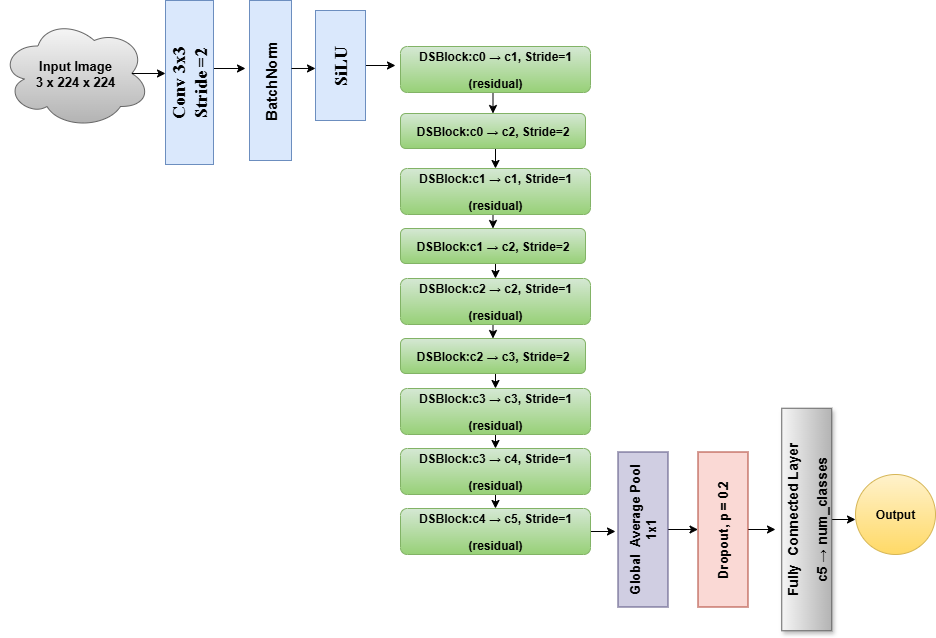

The diagram above was exported from draw.io. Its source (the exported page's mxGraphModel, read from the mxfile embedded in the PNG):
<mxGraphModel dx="1303" dy="703" grid="1" gridSize="10" guides="1" tooltips="1" connect="1" arrows="1" fold="1" page="1" pageScale="1" pageWidth="1169" pageHeight="1654" math="0" shadow="0">
  <root>
    <mxCell id="0" />
    <mxCell id="1" parent="0" />
    <mxCell id="pgzEsScPh1fTldkZnOe3-56" style="edgeStyle=orthogonalEdgeStyle;rounded=0;orthogonalLoop=1;jettySize=auto;html=1;exitX=0.5;exitY=1;exitDx=0;exitDy=0;" edge="1" parent="1">
      <mxGeometry relative="1" as="geometry">
        <mxPoint x="270" y="110.5" as="targetPoint" />
        <mxPoint x="237.99999999999955" y="110.00000000000011" as="sourcePoint" />
      </mxGeometry>
    </mxCell>
    <mxCell id="pgzEsScPh1fTldkZnOe3-2" value="&lt;font face=&quot;Times New Roman&quot; style=&quot;font-size: 18px;&quot;&gt;&lt;b style=&quot;&quot;&gt;Conv 3x3&lt;/b&gt;&lt;/font&gt;&lt;div&gt;&lt;font face=&quot;Times New Roman&quot; style=&quot;font-size: 18px;&quot;&gt;&lt;b style=&quot;&quot;&gt;Stride =2&lt;/b&gt;&lt;/font&gt;&lt;/div&gt;" style="rounded=0;whiteSpace=wrap;html=1;rotation=-90;fillColor=#dae8fc;strokeColor=#6c8ebf;" vertex="1" parent="1">
      <mxGeometry x="132" y="100" width="164" height="48" as="geometry" />
    </mxCell>
    <mxCell id="pgzEsScPh1fTldkZnOe3-4" value="&lt;font style=&quot;font-size: 15px;&quot; face=&quot;Helvetica&quot;&gt;&lt;b style=&quot;&quot;&gt;BatchNorm&lt;/b&gt;&lt;/font&gt;" style="rounded=0;whiteSpace=wrap;html=1;rotation=-90;fillColor=#dae8fc;strokeColor=#6c8ebf;" vertex="1" parent="1">
      <mxGeometry x="215" y="101" width="160" height="42" as="geometry" />
    </mxCell>
    <mxCell id="pgzEsScPh1fTldkZnOe3-52" style="edgeStyle=orthogonalEdgeStyle;rounded=0;orthogonalLoop=1;jettySize=auto;html=1;exitX=0.5;exitY=1;exitDx=0;exitDy=0;" edge="1" parent="1" source="pgzEsScPh1fTldkZnOe3-6">
      <mxGeometry relative="1" as="geometry">
        <mxPoint x="420" y="107" as="targetPoint" />
      </mxGeometry>
    </mxCell>
    <mxCell id="pgzEsScPh1fTldkZnOe3-6" value="&lt;b&gt;&lt;font face=&quot;Times New Roman&quot; style=&quot;font-size: 18px;&quot;&gt;SiLU&lt;/font&gt;&lt;/b&gt;" style="rounded=0;whiteSpace=wrap;html=1;rotation=-90;fillColor=#dae8fc;strokeColor=#6c8ebf;" vertex="1" parent="1">
      <mxGeometry x="310" y="82" width="110" height="50" as="geometry" />
    </mxCell>
    <mxCell id="pgzEsScPh1fTldkZnOe3-7" value="&lt;b&gt;&lt;font style=&quot;font-size: 13px;&quot;&gt;Input Image&lt;/font&gt;&lt;/b&gt;&lt;div style=&quot;text-align: start;&quot;&gt;&lt;b&gt;&lt;font style=&quot;font-size: 13px;&quot;&gt;3 x 224 x 224&lt;/font&gt;&lt;/b&gt;&lt;/div&gt;" style="ellipse;shape=cloud;whiteSpace=wrap;html=1;fillColor=#f5f5f5;gradientColor=#b3b3b3;strokeColor=#666666;" vertex="1" parent="1">
      <mxGeometry x="25" y="60" width="150" height="110" as="geometry" />
    </mxCell>
    <mxCell id="pgzEsScPh1fTldkZnOe3-8" style="edgeStyle=orthogonalEdgeStyle;rounded=0;orthogonalLoop=1;jettySize=auto;html=1;exitX=0.5;exitY=1;exitDx=0;exitDy=0;entryX=0.5;entryY=0;entryDx=0;entryDy=0;" edge="1" parent="1" source="pgzEsScPh1fTldkZnOe3-9" target="pgzEsScPh1fTldkZnOe3-11">
      <mxGeometry relative="1" as="geometry" />
    </mxCell>
    <mxCell id="pgzEsScPh1fTldkZnOe3-9" value="&lt;p&gt;&lt;b&gt;&lt;font face=&quot;Helvetica&quot;&gt;DSBlock:c0&amp;nbsp;&lt;/font&gt;&lt;/b&gt;&lt;span style=&quot;background-color: transparent; color: light-dark(rgb(0, 0, 0), rgb(255, 255, 255));&quot;&gt;→&amp;nbsp;&lt;/span&gt;&lt;b style=&quot;background-color: transparent; color: light-dark(rgb(0, 0, 0), rgb(255, 255, 255));&quot;&gt;&lt;font face=&quot;Helvetica&quot;&gt;c1, Stride=1&lt;/font&gt;&lt;/b&gt;&lt;/p&gt;&lt;p&gt;&lt;b&gt;&lt;font face=&quot;Helvetica&quot;&gt;(residual)&lt;/font&gt;&lt;/b&gt;&lt;/p&gt;" style="rounded=1;whiteSpace=wrap;html=1;rotation=0;fillColor=#d5e8d4;strokeColor=#82b366;gradientColor=#97d077;" vertex="1" parent="1">
      <mxGeometry x="425" y="88" width="190" height="46" as="geometry" />
    </mxCell>
    <mxCell id="pgzEsScPh1fTldkZnOe3-10" style="edgeStyle=orthogonalEdgeStyle;rounded=0;orthogonalLoop=1;jettySize=auto;html=1;exitX=0.5;exitY=1;exitDx=0;exitDy=0;entryX=0.5;entryY=0;entryDx=0;entryDy=0;" edge="1" parent="1" source="pgzEsScPh1fTldkZnOe3-11" target="pgzEsScPh1fTldkZnOe3-13">
      <mxGeometry relative="1" as="geometry" />
    </mxCell>
    <mxCell id="pgzEsScPh1fTldkZnOe3-11" value="&lt;p&gt;&lt;b&gt;DSBlock:c0&amp;nbsp;&lt;/b&gt;&lt;span style=&quot;color: light-dark(rgb(0, 0, 0), rgb(255, 255, 255)); background-color: transparent;&quot;&gt;→&amp;nbsp;&lt;/span&gt;&lt;b style=&quot;color: light-dark(rgb(0, 0, 0), rgb(255, 255, 255)); background-color: transparent;&quot;&gt;c2, Stride=2&lt;/b&gt;&lt;/p&gt;" style="rounded=1;whiteSpace=wrap;html=1;rotation=0;fillColor=#d5e8d4;strokeColor=#82b366;gradientColor=#97d077;" vertex="1" parent="1">
      <mxGeometry x="425" y="155" width="185" height="35" as="geometry" />
    </mxCell>
    <mxCell id="pgzEsScPh1fTldkZnOe3-12" style="edgeStyle=orthogonalEdgeStyle;rounded=0;orthogonalLoop=1;jettySize=auto;html=1;exitX=0.5;exitY=1;exitDx=0;exitDy=0;entryX=0.5;entryY=0;entryDx=0;entryDy=0;" edge="1" parent="1" source="pgzEsScPh1fTldkZnOe3-13" target="pgzEsScPh1fTldkZnOe3-16">
      <mxGeometry relative="1" as="geometry" />
    </mxCell>
    <mxCell id="pgzEsScPh1fTldkZnOe3-13" value="&lt;p&gt;&lt;b&gt;DSBlock:c1&amp;nbsp;&lt;/b&gt;&lt;span style=&quot;background-color: transparent; color: light-dark(rgb(0, 0, 0), rgb(255, 255, 255));&quot;&gt;→&amp;nbsp;&lt;/span&gt;&lt;b style=&quot;background-color: transparent; color: light-dark(rgb(0, 0, 0), rgb(255, 255, 255));&quot;&gt;c1, Stride=1&lt;/b&gt;&lt;/p&gt;&lt;p&gt;&lt;b&gt;(residual)&lt;/b&gt;&lt;/p&gt;" style="rounded=1;whiteSpace=wrap;html=1;rotation=0;fillColor=#d5e8d4;strokeColor=#82b366;gradientColor=#97d077;" vertex="1" parent="1">
      <mxGeometry x="425" y="210" width="190" height="46" as="geometry" />
    </mxCell>
    <mxCell id="pgzEsScPh1fTldkZnOe3-14" style="edgeStyle=orthogonalEdgeStyle;rounded=0;orthogonalLoop=1;jettySize=auto;html=1;exitX=0.5;exitY=1;exitDx=0;exitDy=0;" edge="1" parent="1" source="pgzEsScPh1fTldkZnOe3-16">
      <mxGeometry relative="1" as="geometry">
        <mxPoint x="518" y="305" as="targetPoint" />
      </mxGeometry>
    </mxCell>
    <mxCell id="pgzEsScPh1fTldkZnOe3-15" style="edgeStyle=orthogonalEdgeStyle;rounded=0;orthogonalLoop=1;jettySize=auto;html=1;exitX=0.5;exitY=1;exitDx=0;exitDy=0;entryX=0.5;entryY=0;entryDx=0;entryDy=0;" edge="1" parent="1" source="pgzEsScPh1fTldkZnOe3-16" target="pgzEsScPh1fTldkZnOe3-18">
      <mxGeometry relative="1" as="geometry" />
    </mxCell>
    <mxCell id="pgzEsScPh1fTldkZnOe3-16" value="&lt;p&gt;&lt;b&gt;DSBlock:c1&amp;nbsp;&lt;/b&gt;&lt;span style=&quot;background-color: transparent; color: light-dark(rgb(0, 0, 0), rgb(255, 255, 255));&quot;&gt;→&amp;nbsp;&lt;/span&gt;&lt;b style=&quot;background-color: transparent; color: light-dark(rgb(0, 0, 0), rgb(255, 255, 255));&quot;&gt;c2, Stride=2&lt;/b&gt;&lt;/p&gt;" style="rounded=1;whiteSpace=wrap;html=1;rotation=0;fillColor=#d5e8d4;strokeColor=#82b366;gradientColor=#97d077;" vertex="1" parent="1">
      <mxGeometry x="425" y="270" width="185" height="35" as="geometry" />
    </mxCell>
    <mxCell id="pgzEsScPh1fTldkZnOe3-17" style="edgeStyle=orthogonalEdgeStyle;rounded=0;orthogonalLoop=1;jettySize=auto;html=1;exitX=0.5;exitY=1;exitDx=0;exitDy=0;entryX=0.5;entryY=0;entryDx=0;entryDy=0;" edge="1" parent="1" source="pgzEsScPh1fTldkZnOe3-18" target="pgzEsScPh1fTldkZnOe3-20">
      <mxGeometry relative="1" as="geometry" />
    </mxCell>
    <mxCell id="pgzEsScPh1fTldkZnOe3-18" value="&lt;p&gt;&lt;b&gt;DSBlock:c2&amp;nbsp;&lt;/b&gt;&lt;span style=&quot;background-color: transparent; color: light-dark(rgb(0, 0, 0), rgb(255, 255, 255));&quot;&gt;→&amp;nbsp;&lt;/span&gt;&lt;b style=&quot;background-color: transparent; color: light-dark(rgb(0, 0, 0), rgb(255, 255, 255));&quot;&gt;c2, Stride=1&lt;/b&gt;&lt;/p&gt;&lt;p&gt;&lt;b&gt;(residual)&lt;/b&gt;&lt;/p&gt;" style="rounded=1;whiteSpace=wrap;html=1;rotation=0;fillColor=#d5e8d4;strokeColor=#82b366;gradientColor=#97d077;" vertex="1" parent="1">
      <mxGeometry x="425" y="320" width="190" height="46" as="geometry" />
    </mxCell>
    <mxCell id="pgzEsScPh1fTldkZnOe3-19" style="edgeStyle=orthogonalEdgeStyle;rounded=0;orthogonalLoop=1;jettySize=auto;html=1;exitX=0.5;exitY=1;exitDx=0;exitDy=0;entryX=0.5;entryY=0;entryDx=0;entryDy=0;" edge="1" parent="1" source="pgzEsScPh1fTldkZnOe3-20" target="pgzEsScPh1fTldkZnOe3-22">
      <mxGeometry relative="1" as="geometry" />
    </mxCell>
    <mxCell id="pgzEsScPh1fTldkZnOe3-20" value="&lt;p&gt;&lt;b&gt;DSBlock:c2&amp;nbsp;&lt;/b&gt;&lt;span style=&quot;color: light-dark(rgb(0, 0, 0), rgb(255, 255, 255)); background-color: transparent;&quot;&gt;→&amp;nbsp;&lt;/span&gt;&lt;b style=&quot;color: light-dark(rgb(0, 0, 0), rgb(255, 255, 255)); background-color: transparent;&quot;&gt;c3, Stride=2&lt;/b&gt;&lt;/p&gt;" style="rounded=1;whiteSpace=wrap;html=1;rotation=0;fillColor=#d5e8d4;strokeColor=#82b366;gradientColor=#97d077;" vertex="1" parent="1">
      <mxGeometry x="425" y="380" width="185" height="35" as="geometry" />
    </mxCell>
    <mxCell id="pgzEsScPh1fTldkZnOe3-21" style="edgeStyle=orthogonalEdgeStyle;rounded=0;orthogonalLoop=1;jettySize=auto;html=1;exitX=0.5;exitY=1;exitDx=0;exitDy=0;entryX=0.5;entryY=0;entryDx=0;entryDy=0;" edge="1" parent="1" source="pgzEsScPh1fTldkZnOe3-22" target="pgzEsScPh1fTldkZnOe3-24">
      <mxGeometry relative="1" as="geometry" />
    </mxCell>
    <mxCell id="pgzEsScPh1fTldkZnOe3-22" value="&lt;p&gt;&lt;b&gt;DSBlock:c3&amp;nbsp;&lt;/b&gt;&lt;span style=&quot;background-color: transparent; color: light-dark(rgb(0, 0, 0), rgb(255, 255, 255));&quot;&gt;→&amp;nbsp;&lt;/span&gt;&lt;b style=&quot;background-color: transparent; color: light-dark(rgb(0, 0, 0), rgb(255, 255, 255));&quot;&gt;c3, Stride=1&lt;/b&gt;&lt;/p&gt;&lt;p&gt;&lt;b&gt;(residual)&lt;/b&gt;&lt;/p&gt;" style="rounded=1;whiteSpace=wrap;html=1;rotation=0;fillColor=#d5e8d4;strokeColor=#82b366;gradientColor=#97d077;" vertex="1" parent="1">
      <mxGeometry x="425" y="430" width="190" height="46" as="geometry" />
    </mxCell>
    <mxCell id="pgzEsScPh1fTldkZnOe3-23" style="edgeStyle=orthogonalEdgeStyle;rounded=0;orthogonalLoop=1;jettySize=auto;html=1;exitX=0.5;exitY=1;exitDx=0;exitDy=0;entryX=0.5;entryY=0;entryDx=0;entryDy=0;" edge="1" parent="1" source="pgzEsScPh1fTldkZnOe3-24" target="pgzEsScPh1fTldkZnOe3-25">
      <mxGeometry relative="1" as="geometry" />
    </mxCell>
    <mxCell id="pgzEsScPh1fTldkZnOe3-24" value="&lt;p&gt;&lt;b&gt;DSBlock:c3&amp;nbsp;&lt;/b&gt;&lt;span style=&quot;background-color: transparent; color: light-dark(rgb(0, 0, 0), rgb(255, 255, 255));&quot;&gt;→&amp;nbsp;&lt;/span&gt;&lt;b style=&quot;background-color: transparent; color: light-dark(rgb(0, 0, 0), rgb(255, 255, 255));&quot;&gt;c4, Stride=1&lt;/b&gt;&lt;/p&gt;&lt;p&gt;&lt;b&gt;(residual)&lt;/b&gt;&lt;/p&gt;" style="rounded=1;whiteSpace=wrap;html=1;rotation=0;fillColor=#d5e8d4;strokeColor=#82b366;gradientColor=#97d077;" vertex="1" parent="1">
      <mxGeometry x="425" y="490" width="190" height="46" as="geometry" />
    </mxCell>
    <mxCell id="pgzEsScPh1fTldkZnOe3-37" style="edgeStyle=orthogonalEdgeStyle;rounded=0;orthogonalLoop=1;jettySize=auto;html=1;exitX=1;exitY=0.5;exitDx=0;exitDy=0;" edge="1" parent="1" source="pgzEsScPh1fTldkZnOe3-25">
      <mxGeometry relative="1" as="geometry">
        <mxPoint x="640" y="573" as="targetPoint" />
      </mxGeometry>
    </mxCell>
    <mxCell id="pgzEsScPh1fTldkZnOe3-25" value="&lt;p&gt;&lt;b&gt;DSBlock:c4&amp;nbsp;&lt;/b&gt;&lt;span style=&quot;background-color: transparent; color: light-dark(rgb(0, 0, 0), rgb(255, 255, 255));&quot;&gt;→&amp;nbsp;&lt;/span&gt;&lt;b style=&quot;background-color: transparent; color: light-dark(rgb(0, 0, 0), rgb(255, 255, 255));&quot;&gt;c5, Stride=1&lt;/b&gt;&lt;/p&gt;&lt;p&gt;&lt;b&gt;(residual)&lt;/b&gt;&lt;/p&gt;" style="rounded=1;whiteSpace=wrap;html=1;rotation=0;fillColor=#d5e8d4;strokeColor=#82b366;gradientColor=#97d077;" vertex="1" parent="1">
      <mxGeometry x="425" y="550" width="190" height="46" as="geometry" />
    </mxCell>
    <mxCell id="pgzEsScPh1fTldkZnOe3-38" style="edgeStyle=orthogonalEdgeStyle;rounded=0;orthogonalLoop=1;jettySize=auto;html=1;exitX=0.5;exitY=1;exitDx=0;exitDy=0;entryX=0.5;entryY=0;entryDx=0;entryDy=0;" edge="1" parent="1" source="pgzEsScPh1fTldkZnOe3-27" target="pgzEsScPh1fTldkZnOe3-28">
      <mxGeometry relative="1" as="geometry" />
    </mxCell>
    <mxCell id="pgzEsScPh1fTldkZnOe3-27" value="&lt;p&gt;&lt;font face=&quot;Helvetica&quot; style=&quot;font-size: 13px;&quot;&gt;Global&amp;nbsp; Average Pool&lt;br&gt;1x1&lt;/font&gt;&lt;/p&gt;" style="rounded=0;whiteSpace=wrap;html=1;rotation=-90;fillColor=#d0cee2;strokeColor=#56517e;fontStyle=1" vertex="1" parent="1">
      <mxGeometry x="590" y="546" width="155" height="50" as="geometry" />
    </mxCell>
    <mxCell id="pgzEsScPh1fTldkZnOe3-39" style="edgeStyle=orthogonalEdgeStyle;rounded=0;orthogonalLoop=1;jettySize=auto;html=1;exitX=0.5;exitY=1;exitDx=0;exitDy=0;" edge="1" parent="1" source="pgzEsScPh1fTldkZnOe3-28">
      <mxGeometry relative="1" as="geometry">
        <mxPoint x="800" y="571" as="targetPoint" />
      </mxGeometry>
    </mxCell>
    <mxCell id="pgzEsScPh1fTldkZnOe3-28" value="&lt;p&gt;&lt;font style=&quot;font-size: 13px;&quot;&gt;Dropout,&amp;nbsp;&lt;span style=&quot;background-color: transparent; color: light-dark(rgb(0, 0, 0), rgb(255, 255, 255));&quot;&gt;p = 0.2&lt;/span&gt;&lt;/font&gt;&lt;/p&gt;" style="rounded=0;whiteSpace=wrap;html=1;rotation=-90;fillColor=#fad9d5;strokeColor=#ae4132;fontStyle=1" vertex="1" parent="1">
      <mxGeometry x="670" y="546" width="155" height="50" as="geometry" />
    </mxCell>
    <mxCell id="pgzEsScPh1fTldkZnOe3-40" style="edgeStyle=orthogonalEdgeStyle;rounded=0;orthogonalLoop=1;jettySize=auto;html=1;exitX=0.5;exitY=1;exitDx=0;exitDy=0;" edge="1" parent="1" source="pgzEsScPh1fTldkZnOe3-29">
      <mxGeometry relative="1" as="geometry">
        <mxPoint x="880" y="561" as="targetPoint" />
      </mxGeometry>
    </mxCell>
    <mxCell id="pgzEsScPh1fTldkZnOe3-29" value="&lt;p&gt;&lt;font style=&quot;font-size: 14px;&quot;&gt;Fully&amp;nbsp; Connected Layer&lt;/font&gt;&lt;/p&gt;&lt;p&gt;&lt;font style=&quot;font-size: 14px;&quot;&gt;c5&amp;nbsp;&lt;span style=&quot;font-weight: 400; background-color: transparent; color: light-dark(rgb(0, 0, 0), rgb(255, 255, 255));&quot;&gt;→ &lt;/span&gt;&lt;span style=&quot;background-color: transparent; color: light-dark(rgb(0, 0, 0), rgb(255, 255, 255));&quot;&gt;num_classes&lt;/span&gt;&lt;/font&gt;&lt;/p&gt;" style="rounded=0;whiteSpace=wrap;html=1;rotation=-90;fillColor=#f5f5f5;strokeColor=#666666;fontStyle=1;shadow=1;gradientColor=#b3b3b3;" vertex="1" parent="1">
      <mxGeometry x="720" y="536" width="222.5" height="50" as="geometry" />
    </mxCell>
    <mxCell id="pgzEsScPh1fTldkZnOe3-30" value="&lt;b&gt;Output&lt;/b&gt;" style="ellipse;whiteSpace=wrap;html=1;aspect=fixed;fillColor=#fff2cc;strokeColor=#d6b656;gradientColor=#ffd966;" vertex="1" parent="1">
      <mxGeometry x="880" y="516" width="80" height="80" as="geometry" />
    </mxCell>
    <mxCell id="pgzEsScPh1fTldkZnOe3-57" style="edgeStyle=orthogonalEdgeStyle;rounded=0;orthogonalLoop=1;jettySize=auto;html=1;exitX=0.5;exitY=1;exitDx=0;exitDy=0;entryX=0.364;entryY=0;entryDx=0;entryDy=0;entryPerimeter=0;" edge="1" parent="1">
      <mxGeometry relative="1" as="geometry">
        <mxPoint x="316.0000000000002" y="110" as="sourcePoint" />
        <mxPoint x="340" y="109.96000000000004" as="targetPoint" />
      </mxGeometry>
    </mxCell>
    <mxCell id="pgzEsScPh1fTldkZnOe3-60" style="edgeStyle=orthogonalEdgeStyle;rounded=0;orthogonalLoop=1;jettySize=auto;html=1;exitX=0.875;exitY=0.5;exitDx=0;exitDy=0;exitPerimeter=0;entryX=0.558;entryY=0;entryDx=0;entryDy=0;entryPerimeter=0;" edge="1" parent="1" source="pgzEsScPh1fTldkZnOe3-7" target="pgzEsScPh1fTldkZnOe3-2">
      <mxGeometry relative="1" as="geometry" />
    </mxCell>
  </root>
</mxGraphModel>